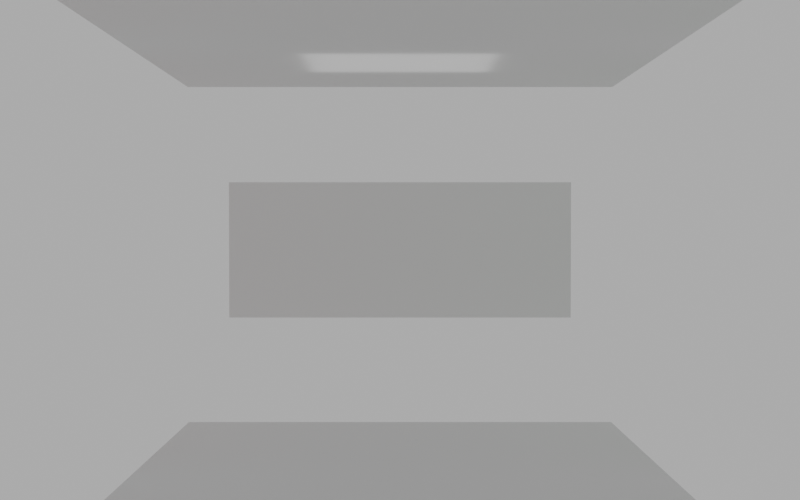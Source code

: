 # Source: cornell_box.blend  (saved by Blender 4.5.91; exported with 4.5.12 LTS)
import bpy
from mathutils import Matrix  # noqa: F401  (used for matrix-valued properties, if any)

bpy.ops.wm.read_factory_settings(use_empty=True)
scene = bpy.context.scene
scene.name = 'Scene'

# ---- materials (node trees are filled in below, after node groups)
mat_cornellwhite = bpy.data.materials.new('CornellWhite')
mat_cornellred = bpy.data.materials.new('CornellRed')
mat_cornellgreen = bpy.data.materials.new('CornellGreen')

# ---- material node trees
mat_cornellwhite.use_nodes = True; mat_cornellwhite.node_tree.nodes.clear()
_N = mat_cornellwhite.node_tree.nodes; _L = mat_cornellwhite.node_tree.links
n0 = _N.new('ShaderNodeOutputMaterial'); n0.name = 'Material Output'; n0.location = (0, 0)
n1 = _N.new('ShaderNodeBsdfPrincipled'); n1.name = 'Principled BSDF'; n1.location = (0, 0)
n1.inputs[0].default_value = (0.74, 0.74, 0.74, 1.0)
n1.inputs[2].default_value = 0.95
_L.new(n1.outputs[0], n0.inputs[0])
n0.is_active_output = True
mat_cornellred.use_nodes = True; mat_cornellred.node_tree.nodes.clear()
_N = mat_cornellred.node_tree.nodes; _L = mat_cornellred.node_tree.links
n0 = _N.new('ShaderNodeOutputMaterial'); n0.name = 'Material Output'; n0.location = (0, 0)
n1 = _N.new('ShaderNodeBsdfPrincipled'); n1.name = 'Principled BSDF'; n1.location = (0, 0)
n1.inputs[0].default_value = (0.63, 0.08, 0.08, 1.0)
n1.inputs[2].default_value = 0.95
_L.new(n1.outputs[0], n0.inputs[0])
n0.is_active_output = True
mat_cornellgreen.use_nodes = True; mat_cornellgreen.node_tree.nodes.clear()
_N = mat_cornellgreen.node_tree.nodes; _L = mat_cornellgreen.node_tree.links
n0 = _N.new('ShaderNodeOutputMaterial'); n0.name = 'Material Output'; n0.location = (0, 0)
n1 = _N.new('ShaderNodeBsdfPrincipled'); n1.name = 'Principled BSDF'; n1.location = (0, 0)
n1.inputs[0].default_value = (0.1, 0.52, 0.14, 1.0)
n1.inputs[2].default_value = 0.95
_L.new(n1.outputs[0], n0.inputs[0])
n0.is_active_output = True

# ---- world
world_world = bpy.data.worlds.new('World'); scene.world = world_world
world_world.use_nodes = True; world_world.node_tree.nodes.clear()
_N = world_world.node_tree.nodes; _L = world_world.node_tree.links
n0 = _N.new('ShaderNodeBackground'); n0.name = 'Background'; n0.location = (-200, 100)
n0.inputs[0].default_value = (0.52, 0.52, 0.52, 1.0)
n1 = _N.new('ShaderNodeOutputWorld'); n1.name = 'World Output'; n1.location = (200, 100)
_L.new(n0.outputs[0], n1.inputs[0])
n1.is_active_output = True

# ---- cameras
cam_camera = bpy.data.cameras.new('Camera')

# ---- lights
light_cornelllight = bpy.data.lights.new('CornellLight', 'AREA')
light_cornelllight.energy = 1500.0
light_cornelllight.shape = 'RECTANGLE'
light_cornelllight.size = 45.0
light_cornelllight.size_y = 30.0

# ---- meshes
me_plane = bpy.data.meshes.new('Plane')
me_plane.from_pydata([(-0.5, -0.5, 0.0), (0.5, -0.5, 0.0), (-0.5, 0.5, 0.0), (0.5, 0.5, 0.0)], [], [(0, 1, 3, 2)])
_uv = me_plane.uv_layers.new(name='UVMap')
_uv.uv.foreach_set('vector', [0.0, 0.0, 1.0, 0.0, 1.0, 1.0, 0.0, 1.0])
me_plane.materials.append(mat_cornellwhite)
me_plane.update()
me_plane_001 = bpy.data.meshes.new('Plane.001')
me_plane_001.from_pydata([(-0.5, -0.5, 0.0), (0.5, -0.5, 0.0), (-0.5, 0.5, 0.0), (0.5, 0.5, 0.0)], [], [(0, 1, 3, 2)])
_uv = me_plane_001.uv_layers.new(name='UVMap')
_uv.uv.foreach_set('vector', [0.0, 0.0, 1.0, 0.0, 1.0, 1.0, 0.0, 1.0])
me_plane_001.materials.append(mat_cornellwhite)
me_plane_001.update()
me_plane_002 = bpy.data.meshes.new('Plane.002')
me_plane_002.from_pydata([(-0.5, -0.5, 0.0), (0.5, -0.5, 0.0), (-0.5, 0.5, 0.0), (0.5, 0.5, 0.0)], [], [(0, 1, 3, 2)])
_uv = me_plane_002.uv_layers.new(name='UVMap')
_uv.uv.foreach_set('vector', [0.0, 0.0, 1.0, 0.0, 1.0, 1.0, 0.0, 1.0])
me_plane_002.materials.append(mat_cornellwhite)
me_plane_002.update()
me_plane_003 = bpy.data.meshes.new('Plane.003')
me_plane_003.from_pydata([(-0.5, -0.5, 0.0), (0.5, -0.5, 0.0), (-0.5, 0.5, 0.0), (0.5, 0.5, 0.0)], [], [(0, 1, 3, 2)])
_uv = me_plane_003.uv_layers.new(name='UVMap')
_uv.uv.foreach_set('vector', [0.0, 0.0, 1.0, 0.0, 1.0, 1.0, 0.0, 1.0])
me_plane_003.materials.append(mat_cornellred)
me_plane_003.update()
me_plane_004 = bpy.data.meshes.new('Plane.004')
me_plane_004.from_pydata([(-0.5, -0.5, 0.0), (0.5, -0.5, 0.0), (-0.5, 0.5, 0.0), (0.5, 0.5, 0.0)], [], [(0, 1, 3, 2)])
_uv = me_plane_004.uv_layers.new(name='UVMap')
_uv.uv.foreach_set('vector', [0.0, 0.0, 1.0, 0.0, 1.0, 1.0, 0.0, 1.0])
me_plane_004.materials.append(mat_cornellgreen)
me_plane_004.update()

# ---- objects
ob_cornellfloor = bpy.data.objects.new('CornellFloor', me_plane)
ob_cornellceiling = bpy.data.objects.new('CornellCeiling', me_plane_001)
ob_cornellbackwall = bpy.data.objects.new('CornellBackWall', me_plane_002)
ob_cornellleftwall = bpy.data.objects.new('CornellLeftWall', me_plane_003)
ob_cornellrightwall = bpy.data.objects.new('CornellRightWall', me_plane_004)
ob_cornelllight = bpy.data.objects.new('CornellLight', light_cornelllight)
ob_camera = bpy.data.objects.new('Camera', cam_camera)

# ---- transforms, parenting, visibility, modifiers, constraints
ob_cornellfloor.location = (0.0, 0.0, 0.0)
ob_cornellfloor.scale = (120.0, 150.0, 1.0)
ob_cornellceiling.location = (0.0, 0.0, 95.0)
ob_cornellceiling.rotation_euler = (3.142, 0.0, 0.0)
ob_cornellceiling.scale = (120.0, 150.0, 1.0)
ob_cornellbackwall.location = (0.0, 150.0, 47.5)
ob_cornellbackwall.rotation_euler = (1.571, 0.0, 0.0)
ob_cornellbackwall.scale = (120.0, 47.5, 1.0)
ob_cornellleftwall.location = (-120.0, 0.0, 47.5)
ob_cornellleftwall.rotation_euler = (0.0, 1.571, 1.571)
ob_cornellleftwall.scale = (150.0, 47.5, 1.0)
ob_cornellrightwall.location = (120.0, 0.0, 47.5)
ob_cornellrightwall.rotation_euler = (0.0, 1.571, -1.571)
ob_cornellrightwall.scale = (150.0, 47.5, 1.0)
ob_cornelllight.location = (0.0, 30.0, 93.0)
ob_cornelllight.rotation_euler = (3.142, 0.0, 0.0)
ob_camera.location = (0.0, -240.0, 55.0)
_c = ob_camera.constraints.new('TRACK_TO'); _c.name = 'Track To'
_c.target = ob_cornellbackwall

# ---- collection membership
scene.collection.objects.link(ob_cornellfloor)
scene.collection.objects.link(ob_cornellceiling)
scene.collection.objects.link(ob_cornellbackwall)
scene.collection.objects.link(ob_cornellleftwall)
scene.collection.objects.link(ob_cornellrightwall)
scene.collection.objects.link(ob_cornelllight)
scene.collection.objects.link(ob_camera)

# ---- scene / render settings (as saved in the file)
scene.camera = ob_camera
scene.frame_start = 1; scene.frame_end = 250; scene.frame_set(1)
scene.render.engine = 'CYCLES'
scene.render.resolution_x = 1600
scene.render.resolution_y = 1000
scene.cycles.samples = 48
bpy.context.view_layer.update()
